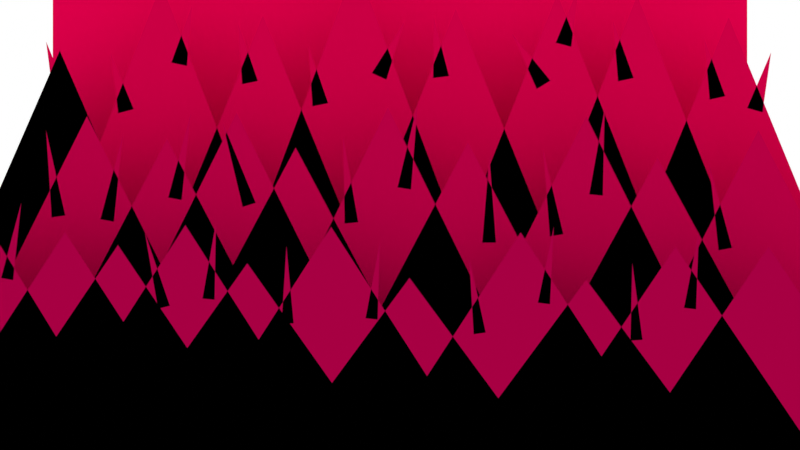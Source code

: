 # Source: background-hell.blend  (saved by Blender 4.1.24; exported with 4.5.12 LTS)
import bpy
from mathutils import Matrix  # noqa: F401  (used for matrix-valued properties, if any)

bpy.ops.wm.read_factory_settings(use_empty=True)
scene = bpy.context.scene
scene.name = 'Scene'

# ---- collections
col_collection = bpy.data.collections.new('Collection'); scene.collection.children.link(col_collection)

# ---- materials (node trees are filled in below, after node groups)
mat_color_5 = bpy.data.materials.new('color-5')
mat_color_5.alpha_threshold = 0.0
mat_color_5.use_backface_culling = True
mat_color_5.use_transparent_shadow = False
mat_color_5.diffuse_color = (0.7829, 0.0, 0.07287, 1.0)
mat_color_5.roughness = 1.0
mat_color_5.specular_intensity = 0.0
mat_color_5.line_color = (0.0, 0.0, 0.0, 1.0)
mat_color_3 = bpy.data.materials.new('color-3')
mat_color_3.alpha_threshold = 0.0
mat_color_3.use_backface_culling = True
mat_color_3.use_transparent_shadow = False
mat_color_3.diffuse_color = (0.4878, 0.0, 0.05722, 1.0)
mat_color_3.roughness = 1.0
mat_color_3.specular_intensity = 0.0
mat_color_3.line_color = (0.0, 0.0, 0.0, 1.0)
mat_color_2 = bpy.data.materials.new('color-2')
mat_color_2.alpha_threshold = 0.0
mat_color_2.use_backface_culling = True
mat_color_2.use_transparent_shadow = False
mat_color_2.diffuse_color = (0.3864, 0.0, 0.05448, 1.0)
mat_color_2.roughness = 1.0
mat_color_2.specular_intensity = 0.0
mat_color_2.line_color = (0.0, 0.0, 0.0, 1.0)
mat_color_4 = bpy.data.materials.new('color-4')
mat_color_4.alpha_threshold = 0.0
mat_color_4.use_backface_culling = True
mat_color_4.use_transparent_shadow = False
mat_color_4.diffuse_color = (0.624, 0.0, 0.05951, 1.0)
mat_color_4.roughness = 1.0
mat_color_4.specular_intensity = 0.0
mat_color_4.line_color = (0.0, 0.0, 0.0, 1.0)

# ---- material node trees

# ---- world
world_world = bpy.data.worlds.new('World'); scene.world = world_world
world_world.use_nodes = True; world_world.node_tree.nodes.clear()
_N = world_world.node_tree.nodes; _L = world_world.node_tree.links
n0 = _N.new('ShaderNodeOutputWorld'); n0.name = 'World Output'; n0.location = (300, 300)
n1 = _N.new('ShaderNodeBackground'); n1.name = 'Background'; n1.location = (10, 300)
n1.inputs[0].default_value = (1.0, 1.0, 1.0, 1.0)
_L.new(n1.outputs[0], n0.inputs[0])
n0.is_active_output = True
world_world.color = (0.05088, 0.05088, 0.05088)
world_world.use_sun_shadow = False
world_world.sun_shadow_jitter_overblur = 0.0

# ---- cameras
cam_camera = bpy.data.cameras.new('Camera')
cam_camera.clip_end = 100.0
cam_camera.lens = 75.0
cam_camera.ortho_scale = 7.314

# ---- meshes
me_cube = bpy.data.meshes.new('Cube')
me_cube.from_pydata([(0.5, 0.4, 0.5), (0.5, 0.4, -0.5), (-0.5, 0.4, 0.5), (-0.5, 0.4, -0.5)], [], [(0, 2, 3, 1)])
_uv = me_cube.uv_layers.new(name='UVMap')
_uv.uv.foreach_set('vector', [0.625, 0.5, 0.875, 0.5, 0.875, 0.75, 0.625, 0.75])
me_cube.materials.append(mat_color_5)
me_cube.use_mirror_vertex_groups = False
me_cube.update()
me_cube_032 = bpy.data.meshes.new('Cube.032')
me_cube_032.from_pydata([(-0.7344, 0.2, -0.5), (-0.4132, 0.2, 0.144), (-0.09198, 0.2, -0.5), (-0.6288, 0.2, -0.5), (-0.3076, 0.2, 0.1141), (0.01365, 0.2, -0.5), (-0.537, 0.2, -0.5), (-0.2157, 0.2, 0.1486), (0.1055, 0.2, -0.5), (-0.4589, 0.2, -0.5), (-0.1377, 0.2, 0.1026), (0.1836, 0.2, -0.5), (-0.3372, 0.2, -0.5), (-0.01595, 0.2, 0.1555), (0.3053, 0.2, -0.5), (-0.2315, 0.2, -0.5), (0.08968, 0.2, 0.1095), (0.4109, 0.2, -0.5), (-0.0754, 0.2, -0.5), (0.2458, 0.2, 0.144), (0.5671, 0.2, -0.5), (0.01875, 0.2, -0.5), (0.34, 0.2, 0.08887), (0.6612, 0.2, -0.5), (0.1519, 0.2, -0.5), (0.4732, 0.2, 0.1256), (0.7944, 0.2, -0.5), (-0.4597, 0.2, 0.01045), (-0.4672, 0.2, 0.1251), (-0.4419, 0.2, 0.01302), (-0.3954, 0.2, 0.00807), (-0.3658, 0.2, 0.1191), (-0.3778, 0.2, 0.004813), (-0.3059, 0.2, 0.03668), (-0.2763, 0.2, 0.1477), (-0.2883, 0.2, 0.03342), (-0.2076, 0.2, 0.02428), (-0.2343, 0.2, 0.1361), (-0.1905, 0.2, 0.02978), (-0.07297, 0.2, 0.002348), (-0.07515, 0.2, 0.1173), (-0.05514, 0.2, 0.004083), (-0.00322, 0.2, 0.05013), (0.02358, 0.2, 0.1619), (0.01447, 0.2, 0.04732), (0.1087, 0.2, -0.02277), (0.118, 0.2, 0.09178), (0.1266, 0.2, -0.02283), (0.198, 0.2, -0.01451), (0.1888, 0.2, 0.1001), (0.2156, 0.2, -0.01169), (0.2499, 0.2, 0.04103), (0.2702, 0.2, 0.1542), (0.2677, 0.2, 0.03925), (0.4206, 0.2, -0.03303), (0.4081, 0.2, 0.08122), (0.4382, 0.2, -0.0297)], [], [(0, 2, 1), (3, 5, 4), (6, 8, 7), (9, 11, 10), (12, 14, 13), (15, 17, 16), (18, 20, 19), (21, 23, 22), (24, 26, 25), (27, 29, 28), (30, 32, 31), (33, 35, 34), (36, 38, 37), (39, 41, 40), (42, 44, 43), (45, 47, 46), (48, 50, 49), (51, 53, 52), (54, 56, 55)])
_uv = me_cube_032.uv_layers.new(name='UVMap')
_uv.uv.foreach_set('vector', [0.375, 1.0, 0.375, 0.9643, 0.5518, 1.0, 0.375, 1.0, 0.375, 0.9643, 0.5518, 1.0, 0.375, 1.0, 0.375, 0.9643, 0.5518, 1.0, 0.375, 1.0, 0.375, 0.9643, 0.5518, 1.0, 0.375, 1.0, 0.375, 0.9643, 0.5518, 1.0, 0.375, 1.0, 0.375, 0.9643, 0.5518, 1.0, 0.375, 1.0, 0.375, 0.9643, 0.5518, 1.0, 0.375, 1.0, 0.375, 0.9643, 0.5518, 1.0, 0.375, 1.0, 0.375, 0.9643, 0.5518, 1.0, 0.375, 1.0, 0.375, 0.9643, 0.5518, 1.0, 0.375, 1.0, 0.375, 0.9643, 0.5518, 1.0, 0.375, 1.0, 0.375, 0.9643, 0.5518, 1.0, 0.375, 1.0, 0.375, 0.9643, 0.5518, 1.0, 0.375, 1.0, 0.375, 0.9643, 0.5518, 1.0, 0.375, 1.0, 0.375, 0.9643, 0.5518, 1.0, 0.375, 1.0, 0.375, 0.9643, 0.5518, 1.0, 0.375, 1.0, 0.375, 0.9643, 0.5518, 1.0, 0.375, 1.0, 0.375, 0.9643, 0.5518, 1.0, 0.375, 1.0, 0.375, 0.9643, 0.5518, 1.0])
me_cube_032.materials.append(mat_color_3)
me_cube_032.update()
me_cube_035 = bpy.data.meshes.new('Cube.035')
me_cube_035.from_pydata([(0.1446, 0.1, -0.5), (0.7841, 0.1, -0.5), (0.4644, 0.1, -0.02713), (0.3472, 0.1, -0.02713), (0.667, 0.1, -0.5), (0.02746, 0.1, -0.5), (-0.08506, 0.1, -0.5), (0.5545, 0.1, -0.5), (0.2347, 0.1, -0.06846), (0.1521, 0.1, -0.008758), (0.4719, 0.1, -0.5), (-0.1677, 0.1, -0.5), (-0.3078, 0.1, -0.5), (0.3318, 0.1, -0.5), (0.01199, 0.1, -0.06617), (-0.08675, 0.1, -0.001869), (0.233, 0.1, -0.5), (-0.4065, 0.1, -0.5), (-0.5122, 0.1, -0.5), (0.1274, 0.1, -0.5), (-0.1924, 0.1, -0.04779), (-0.2705, 0.1, 0.0004272), (0.04934, 0.1, -0.5), (-0.5902, 0.1, -0.5), (-0.6752, 0.1, -0.5), (-0.03563, 0.1, -0.5), (-0.3554, 0.1, -0.02483), (-0.422, 0.1, -0.008758), (-0.1022, 0.1, -0.5), (-0.852, 0.1, -0.5), (-0.2124, 0.1, -0.5), (-0.5322, 0.1, 0.02109), (-0.7418, 0.1, -0.5), (-0.5025, 0.1, -0.06629), (-0.4875, 0.1, -0.06905), (-0.4773, 0.1, 0.02812), (-0.3048, 0.1, -0.1051), (-0.29, 0.1, -0.1013), (-0.3215, 0.1, -0.008817), (-0.2488, 0.1, -0.09223), (-0.2337, 0.1, -0.09371), (-0.2318, 0.1, 0.003974), (-0.1492, 0.1, -0.1237), (-0.134, 0.1, -0.1235), (-0.1431, 0.1, -0.02618), (-0.04332, 0.1, -0.117), (-0.02819, 0.1, -0.1187), (-0.02539, 0.1, -0.02101), (0.0929, 0.1, -0.1372), (0.108, 0.1, -0.1351), (0.08706, 0.1, -0.03971), (0.1738, 0.1, -0.09742), (0.1889, 0.1, -0.09936), (0.1938, 0.1, -0.001788), (0.2904, 0.1, -0.1452), (0.3056, 0.1, -0.1443), (0.2927, 0.1, -0.0475), (0.3579, 0.1, -0.104), (0.373, 0.1, -0.1058), (0.3766, 0.1, -0.008143)], [], [(1, 2, 0), (4, 3, 5), (7, 8, 6), (10, 9, 11), (13, 14, 12), (16, 15, 17), (19, 20, 18), (22, 21, 23), (25, 26, 24), (28, 27, 32), (30, 31, 29), (34, 35, 33), (37, 38, 36), (40, 41, 39), (43, 44, 42), (46, 47, 45), (49, 50, 48), (52, 53, 51), (55, 56, 54), (58, 59, 57)])
_uv = me_cube_035.uv_layers.new(name='UVMap')
_uv.uv.foreach_set('vector', [0.375, 0.9286, 0.5752, 0.9643, 0.375, 0.9643, 0.375, 0.9286, 0.5752, 0.9643, 0.375, 0.9643, 0.375, 0.9286, 0.5752, 0.9643, 0.375, 0.9643, 0.375, 0.9286, 0.5752, 0.9643, 0.375, 0.9643, 0.375, 0.9286, 0.5752, 0.9643, 0.375, 0.9643, 0.375, 0.9286, 0.5752, 0.9643, 0.375, 0.9643, 0.375, 0.9286, 0.5752, 0.9643, 0.375, 0.9643, 0.375, 0.9286, 0.5752, 0.9643, 0.375, 0.9643, 0.375, 0.9286, 0.5752, 0.9643, 0.375, 0.9643, 0.375, 0.9286, 0.5752, 0.9643, 0.375, 0.9643, 0.375, 0.9286, 0.5752, 0.9643, 0.375, 0.9643, 0.375, 0.9286, 0.5752, 0.9643, 0.375, 0.9643, 0.375, 0.9286, 0.5752, 0.9643, 0.375, 0.9643, 0.375, 0.9286, 0.5752, 0.9643, 0.375, 0.9643, 0.375, 0.9286, 0.5752, 0.9643, 0.375, 0.9643, 0.375, 0.9286, 0.5752, 0.9643, 0.375, 0.9643, 0.375, 0.9286, 0.5752, 0.9643, 0.375, 0.9643, 0.375, 0.9286, 0.5752, 0.9643, 0.375, 0.9643, 0.375, 0.9286, 0.5752, 0.9643, 0.375, 0.9643, 0.375, 0.9286, 0.5752, 0.9643, 0.375, 0.9643])
me_cube_035.materials.append(mat_color_2)
me_cube_035.update()
me_cube_038 = bpy.data.meshes.new('Cube.038')
me_cube_038.from_pydata([(-0.7924, 0.3, -0.5), (-0.1465, 0.3, -0.5), (-0.4695, 0.3, 0.2411), (-0.7924, 0.3, -0.5), (-0.1465, 0.3, -0.5), (-0.4695, 0.3, 0.2411), (-0.6524, 0.3, -0.5), (-0.006421, 0.3, -0.5), (-0.3294, 0.3, 0.333), (-0.5123, 0.3, -0.5), (0.1337, 0.3, -0.5), (-0.1893, 0.3, 0.2893), (-0.3837, 0.3, -0.5), (0.2622, 0.3, -0.5), (-0.06072, 0.3, 0.3605), (-0.2459, 0.3, -0.5), (0.4, 0.3, -0.5), (0.07705, 0.3, 0.2985), (-0.1058, 0.3, -0.5), (0.5401, 0.3, -0.5), (0.2171, 0.3, 0.3192), (0.004381, 0.3, -0.5), (0.6503, 0.3, -0.5), (0.3273, 0.3, 0.3169), (0.1307, 0.3, -0.5), (0.7766, 0.3, -0.5), (0.4536, 0.3, 0.287), (-0.3887, 0.3, 0.1547), (-0.3676, 0.3, 0.1603), (-0.3994, 0.3, 0.2379), (-0.3154, 0.3, 0.2247), (-0.2941, 0.3, 0.22), (-0.2869, 0.3, 0.3035), (-0.2176, 0.3, 0.1948), (-0.1962, 0.3, 0.1992), (-0.2235, 0.3, 0.2785), (-0.1206, 0.3, 0.1643), (-0.09921, 0.3, 0.1686), (-0.1265, 0.3, 0.2479), (-0.03866, 0.3, 0.2102), (-0.01885, 0.3, 0.2011), (0.006195, 0.3, 0.2811), (0.04588, 0.3, 0.2033), (0.06755, 0.3, 0.206), (0.04655, 0.3, 0.2871), (0.1888, 0.3, 0.1882), (0.2074, 0.3, 0.1997), (0.1545, 0.3, 0.2647), (0.2151, 0.3, 0.252), (0.2362, 0.3, 0.2464), (0.2468, 0.3, 0.3296), (0.3011, 0.3, 0.1987), (0.3224, 0.3, 0.2034), (0.2939, 0.3, 0.2823), (0.4274, 0.3, 0.1735), (0.4487, 0.3, 0.1782), (0.4201, 0.3, 0.257), (0.4791, 0.3, 0.1619), (0.5002, 0.3, 0.156), (0.5122, 0.3, 0.239), (-0.4777, 0.3, 0.1707), (-0.4566, 0.3, 0.1762), (-0.4884, 0.3, 0.2538)], [], [(2, 0, 1), (5, 3, 4), (8, 6, 7), (11, 9, 10), (14, 12, 13), (17, 15, 16), (20, 18, 19), (23, 21, 22), (26, 24, 25), (29, 27, 28), (32, 30, 31), (35, 33, 34), (38, 36, 37), (41, 39, 40), (44, 42, 43), (47, 45, 46), (50, 48, 49), (53, 51, 52), (56, 54, 55), (59, 57, 58), (62, 60, 61)])
_uv = me_cube_038.uv_layers.new(name='UVMap')
_uv.uv.foreach_set('vector', [0.5556, 0.9, 0.375, 0.9, 0.375, 0.85, 0.5556, 0.9, 0.375, 0.9, 0.375, 0.85, 0.5556, 0.9, 0.375, 0.9, 0.375, 0.85, 0.5556, 0.9, 0.375, 0.9, 0.375, 0.85, 0.5556, 0.9, 0.375, 0.9, 0.375, 0.85, 0.5556, 0.9, 0.375, 0.9, 0.375, 0.85, 0.5556, 0.9, 0.375, 0.9, 0.375, 0.85, 0.5556, 0.9, 0.375, 0.9, 0.375, 0.85, 0.5556, 0.9, 0.375, 0.9, 0.375, 0.85, 0.5556, 0.9, 0.375, 0.9, 0.375, 0.85, 0.5556, 0.9, 0.375, 0.9, 0.375, 0.85, 0.5556, 0.9, 0.375, 0.9, 0.375, 0.85, 0.5556, 0.9, 0.375, 0.9, 0.375, 0.85, 0.5556, 0.9, 0.375, 0.9, 0.375, 0.85, 0.5556, 0.9, 0.375, 0.9, 0.375, 0.85, 0.5556, 0.9, 0.375, 0.9, 0.375, 0.85, 0.5556, 0.9, 0.375, 0.9, 0.375, 0.85, 0.5556, 0.9, 0.375, 0.9, 0.375, 0.85, 0.5556, 0.9, 0.375, 0.9, 0.375, 0.85, 0.5556, 0.9, 0.375, 0.9, 0.375, 0.85, 0.5556, 0.9, 0.375, 0.9, 0.375, 0.85])
me_cube_038.materials.append(mat_color_4)
me_cube_038.update()

# ---- objects
ob_background_5 = bpy.data.objects.new('Background-5', me_cube)
ob_camera = bpy.data.objects.new('Camera', cam_camera)
ob_background_3 = bpy.data.objects.new('Background-3', me_cube_032)
ob_background_2 = bpy.data.objects.new('Background-2', me_cube_035)
ob_background_4 = bpy.data.objects.new('Background-4', me_cube_038)

# ---- transforms, parenting, visibility, modifiers, constraints
ob_background_5.location = (0.0, 0.0, 0.0)
ob_background_5.lock_rotations_4d = False
ob_background_5.empty_display_type = 'ARROWS'
ob_background_5.lineart.crease_threshold = 0.0
ob_camera.location = (0.0, -2.0, 0.0)
ob_camera.rotation_euler = (1.571, 0.0, 0.0)
ob_camera.lock_rotations_4d = False
ob_camera.empty_display_type = 'ARROWS'
ob_camera.color = (0.0, 0.0, 0.0, 0.0)
ob_camera.display_type = 'WIRE'
ob_camera.lineart.crease_threshold = 0.0
ob_background_3.location = (0.0, 0.0, 0.0)
ob_background_2.location = (0.0, 0.0, 0.0)
ob_background_4.location = (0.0, 0.0, 0.0)

# ---- collection membership
col_collection.objects.link(ob_background_5)
col_collection.objects.link(ob_camera)
col_collection.objects.link(ob_background_3)
col_collection.objects.link(ob_background_2)
col_collection.objects.link(ob_background_4)

# ---- scene / render settings (as saved in the file)
scene.camera = ob_camera
scene.frame_start = 1; scene.frame_end = 250; scene.frame_set(2)
scene.render.engine = 'BLENDER_EEVEE_NEXT'
scene.render.film_transparent = True
scene.cycles.sampling_pattern = 'TABULATED_SOBOL'
scene.eevee.ray_tracing_options.trace_max_roughness = 0.0
scene.view_settings.view_transform = 'Standard'
bpy.context.view_layer.update()
